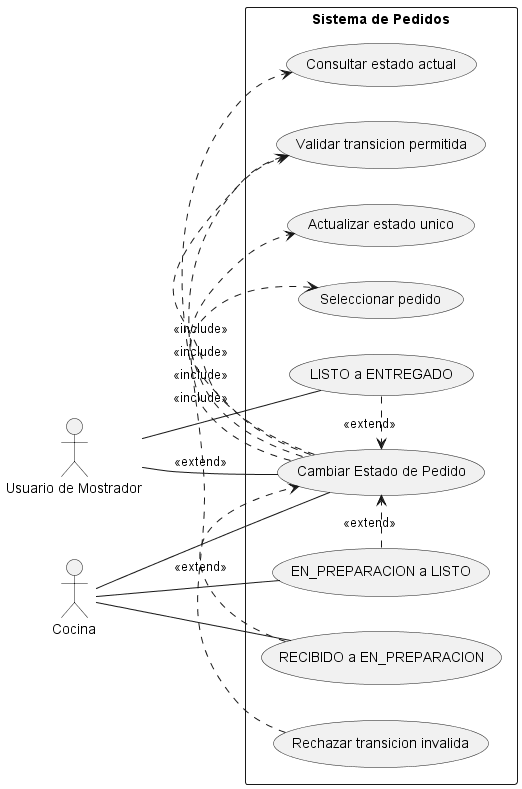

The diagram above was rendered by PlantUML. Its source (embedded in the PNG):
@startuml CU04_Cambiar_Estado_Pedido
left to right direction

actor "Usuario de Mostrador" as Mostrador
actor Cocina

rectangle "Sistema de Pedidos" {
    usecase "Cambiar Estado de Pedido" as Cambiar
    usecase "Seleccionar pedido" as Seleccionar
    usecase "Consultar estado actual" as Consultar
    usecase "Validar transicion permitida" as Validar
    usecase "RECIBIDO a EN_PREPARACION" as IniciarPreparacion
    usecase "EN_PREPARACION a LISTO" as FinalizarPreparacion
    usecase "LISTO a ENTREGADO" as RegistrarEntrega
    usecase "Actualizar estado unico" as Actualizar
    usecase "Rechazar transicion invalida" as Rechazar
}

Mostrador -- Cambiar
Cocina -- Cambiar
Cocina -- IniciarPreparacion
Cocina -- FinalizarPreparacion
Mostrador -- RegistrarEntrega

Cambiar .> Seleccionar : <<include>>
Cambiar .> Consultar : <<include>>
Cambiar .> Validar : <<include>>
Cambiar .> Actualizar : <<include>>
IniciarPreparacion .> Cambiar : <<extend>>
FinalizarPreparacion .> Cambiar : <<extend>>
RegistrarEntrega .> Cambiar : <<extend>>
Rechazar .> Validar : <<extend>>
@enduml